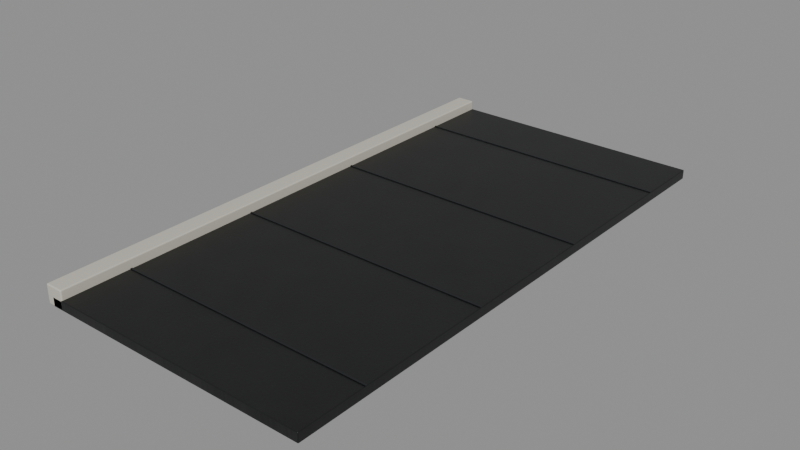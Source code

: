 # Source: pavement-4m.blend  (saved by Blender 5.2.44; exported with 4.5.12 LTS)
import bpy
from mathutils import Matrix  # noqa: F401  (used for matrix-valued properties, if any)

bpy.ops.wm.read_factory_settings(use_empty=True)
scene = bpy.context.scene
scene.name = 'Scene'

# ---- collections
col_pavement_4m = bpy.data.collections.new('pavement-4m'); scene.collection.children.link(col_pavement_4m)

# ---- images (referenced by path relative to the original .blend; pixels are not part of the script)
import os
ASSET_DIR = os.environ.get("B2B_ASSET_DIR", "")  # directory of the original .blend (textures are referenced by path, not embedded)
HERE = os.path.dirname(os.path.abspath(__file__))  # packed textures are extracted next to this script under _unpacked/

def load_image(name, relpath, width, height, colorspace="sRGB"):
    """Load a texture the original file referenced (path relative to the .blend, or extracted next to this script)."""
    p = next((c for c in (os.path.join(HERE, relpath), os.path.join(ASSET_DIR, relpath)) if relpath and os.path.exists(c)), "")
    if p:
        img = bpy.data.images.load(p, check_existing=True)
        img.name = name
    else:  # same state as the original file: an image datablock whose file is absent (Cycles renders it pink)
        img = bpy.data.images.new(name, width, height)
        img.source = "FILE"
        img.filepath = "//" + (relpath or name)
    img.colorspace_settings.name = colorspace
    return img
img_road = load_image('road', '_unpacked/road.aff69f0a.png', 1024, 1024, 'sRGB')
img_road_normal = load_image('road_normal', '_unpacked/road_normal.092e585f.png', 1024, 1024, 'Non-Color')

# ---- materials (node trees are filled in below, after node groups)
mat_road = bpy.data.materials.new('road')
mat_road.diffuse_color = (0.1, 0.105, 0.11, 1.0)
mat_black = bpy.data.materials.new('black')
mat_black.diffuse_color = (0.008, 0.01, 0.012, 1.0)
mat_ivory = bpy.data.materials.new('ivory')
mat_ivory.diffuse_color = (0.55, 0.53, 0.45, 1.0)

# ---- material node trees
mat_road.use_nodes = True; mat_road.node_tree.nodes.clear()
_N = mat_road.node_tree.nodes; _L = mat_road.node_tree.links
n0 = _N.new('ShaderNodeBsdfPrincipled'); n0.name = 'Principled BSDF'; n0.location = (-200, 100)
n0.inputs[2].default_value = 0.43
n0.inputs[10].default_value = 0.005
n1 = _N.new('ShaderNodeOutputMaterial'); n1.name = 'Material Output'; n1.location = (200, 100)
n2 = _N.new('ShaderNodeTexImage'); n2.name = 'Image Texture'; n2.location = (0, 0)
n2.image = img_road
n3 = _N.new('ShaderNodeTexImage'); n3.name = 'Image Texture.001'; n3.location = (0, 0)
n3.image = img_road_normal
n4 = _N.new('ShaderNodeNormalMap'); n4.name = 'Normal Map'; n4.location = (0, 0)
n4.width = 160
n4.inputs[0].default_value = 0.65
_L.new(n0.outputs[0], n1.inputs[0])
_L.new(n2.outputs[0], n0.inputs[0])
_L.new(n3.outputs[0], n4.inputs[1])
_L.new(n4.outputs[0], n0.inputs[5])
n1.is_active_output = True
mat_black.use_nodes = True; mat_black.node_tree.nodes.clear()
_N = mat_black.node_tree.nodes; _L = mat_black.node_tree.links
n0 = _N.new('ShaderNodeBsdfPrincipled'); n0.name = 'Principled BSDF'; n0.location = (-200, 100)
n0.inputs[0].default_value = (0.008, 0.01, 0.012, 1.0)
n0.inputs[2].default_value = 0.55
n0.inputs[10].default_value = 0.005
n1 = _N.new('ShaderNodeOutputMaterial'); n1.name = 'Material Output'; n1.location = (200, 100)
_L.new(n0.outputs[0], n1.inputs[0])
n1.is_active_output = True
mat_ivory.use_nodes = True; mat_ivory.node_tree.nodes.clear()
_N = mat_ivory.node_tree.nodes; _L = mat_ivory.node_tree.links
n0 = _N.new('ShaderNodeBsdfPrincipled'); n0.name = 'Principled BSDF'; n0.location = (-200, 100)
n0.inputs[0].default_value = (0.55, 0.53, 0.45, 1.0)
n0.inputs[2].default_value = 0.8
n0.inputs[10].default_value = 0.005
n1 = _N.new('ShaderNodeOutputMaterial'); n1.name = 'Material Output'; n1.location = (200, 100)
_L.new(n0.outputs[0], n1.inputs[0])
n1.is_active_output = True

# ---- meshes
me_cube_210 = bpy.data.meshes.new('Cube.210')
me_cube_210.from_pydata([(-1.0, -2.0, -0.035), (-1.0, -2.0, 0.035), (-1.0, 2.0, -0.035), (-1.0, 2.0, 0.035), (1.0, -2.0, -0.035), (1.0, -2.0, 0.035), (1.0, 2.0, -0.035), (1.0, 2.0, 0.035)], [], [(0, 1, 3, 2), (2, 3, 7, 6), (6, 7, 5, 4), (4, 5, 1, 0), (2, 6, 4, 0), (7, 3, 1, 5)])
_uv = me_cube_210.uv_layers.new(name='UVMap')
_uv.uv.foreach_set('vector', [-0.5, -1.0, -0.5, -1.0, -0.5, 1.0, -0.5, 1.0, -0.5, 1.0, -0.5, 1.0, 0.5, 1.0, 0.5, 1.0, 0.5, 1.0, 0.5, 1.0, 0.5, -1.0, 0.5, -1.0, 0.5, -1.0, 0.5, -1.0, -0.5, -1.0, -0.5, -1.0, -0.5, 1.0, 0.5, 1.0, 0.5, -1.0, -0.5, -1.0, 0.5, 1.0, -0.5, 1.0, -0.5, -1.0, 0.5, -1.0])
me_cube_210.materials.append(mat_road)
me_cube_210.update()
me_cube_211 = bpy.data.meshes.new('Cube.211')
me_cube_211.from_pydata([(-1.0, -0.006, -0.002), (-1.0, -0.006, 0.002), (-1.0, 0.006, -0.002), (-1.0, 0.006, 0.002), (1.0, -0.006, -0.002), (1.0, -0.006, 0.002), (1.0, 0.006, -0.002), (1.0, 0.006, 0.002)], [], [(0, 1, 3, 2), (2, 3, 7, 6), (6, 7, 5, 4), (4, 5, 1, 0), (2, 6, 4, 0), (7, 3, 1, 5)])
_uv = me_cube_211.uv_layers.new(name='UVMap')
_uv.uv.foreach_set('vector', [0.375, 0.0, 0.625, 0.0, 0.625, 0.25, 0.375, 0.25, 0.375, 0.25, 0.625, 0.25, 0.625, 0.5, 0.375, 0.5, 0.375, 0.5, 0.625, 0.5, 0.625, 0.75, 0.375, 0.75, 0.375, 0.75, 0.625, 0.75, 0.625, 1.0, 0.375, 1.0, 0.125, 0.5, 0.375, 0.5, 0.375, 0.75, 0.125, 0.75, 0.625, 0.5, 0.875, 0.5, 0.875, 0.75, 0.625, 0.75])
me_cube_211.materials.append(mat_black)
me_cube_211.update()
me_cube_212 = bpy.data.meshes.new('Cube.212')
me_cube_212.from_pydata([(-1.0, -0.006, -0.002), (-1.0, -0.006, 0.002), (-1.0, 0.006, -0.002), (-1.0, 0.006, 0.002), (1.0, -0.006, -0.002), (1.0, -0.006, 0.002), (1.0, 0.006, -0.002), (1.0, 0.006, 0.002)], [], [(0, 1, 3, 2), (2, 3, 7, 6), (6, 7, 5, 4), (4, 5, 1, 0), (2, 6, 4, 0), (7, 3, 1, 5)])
_uv = me_cube_212.uv_layers.new(name='UVMap')
_uv.uv.foreach_set('vector', [0.375, 0.0, 0.625, 0.0, 0.625, 0.25, 0.375, 0.25, 0.375, 0.25, 0.625, 0.25, 0.625, 0.5, 0.375, 0.5, 0.375, 0.5, 0.625, 0.5, 0.625, 0.75, 0.375, 0.75, 0.375, 0.75, 0.625, 0.75, 0.625, 1.0, 0.375, 1.0, 0.125, 0.5, 0.375, 0.5, 0.375, 0.75, 0.125, 0.75, 0.625, 0.5, 0.875, 0.5, 0.875, 0.75, 0.625, 0.75])
me_cube_212.materials.append(mat_black)
me_cube_212.update()
me_cube_213 = bpy.data.meshes.new('Cube.213')
me_cube_213.from_pydata([(-1.0, -0.006, -0.002), (-1.0, -0.006, 0.002), (-1.0, 0.006, -0.002), (-1.0, 0.006, 0.002), (1.0, -0.006, -0.002), (1.0, -0.006, 0.002), (1.0, 0.006, -0.002), (1.0, 0.006, 0.002)], [], [(0, 1, 3, 2), (2, 3, 7, 6), (6, 7, 5, 4), (4, 5, 1, 0), (2, 6, 4, 0), (7, 3, 1, 5)])
_uv = me_cube_213.uv_layers.new(name='UVMap')
_uv.uv.foreach_set('vector', [0.375, 0.0, 0.625, 0.0, 0.625, 0.25, 0.375, 0.25, 0.375, 0.25, 0.625, 0.25, 0.625, 0.5, 0.375, 0.5, 0.375, 0.5, 0.625, 0.5, 0.625, 0.75, 0.375, 0.75, 0.375, 0.75, 0.625, 0.75, 0.625, 1.0, 0.375, 1.0, 0.125, 0.5, 0.375, 0.5, 0.375, 0.75, 0.125, 0.75, 0.625, 0.5, 0.875, 0.5, 0.875, 0.75, 0.625, 0.75])
me_cube_213.materials.append(mat_black)
me_cube_213.update()
me_cube_214 = bpy.data.meshes.new('Cube.214')
me_cube_214.from_pydata([(-1.0, -0.006, -0.002), (-1.0, -0.006, 0.002), (-1.0, 0.006, -0.002), (-1.0, 0.006, 0.002), (1.0, -0.006, -0.002), (1.0, -0.006, 0.002), (1.0, 0.006, -0.002), (1.0, 0.006, 0.002)], [], [(0, 1, 3, 2), (2, 3, 7, 6), (6, 7, 5, 4), (4, 5, 1, 0), (2, 6, 4, 0), (7, 3, 1, 5)])
_uv = me_cube_214.uv_layers.new(name='UVMap')
_uv.uv.foreach_set('vector', [0.375, 0.0, 0.625, 0.0, 0.625, 0.25, 0.375, 0.25, 0.375, 0.25, 0.625, 0.25, 0.625, 0.5, 0.375, 0.5, 0.375, 0.5, 0.625, 0.5, 0.625, 0.75, 0.375, 0.75, 0.375, 0.75, 0.625, 0.75, 0.625, 1.0, 0.375, 1.0, 0.125, 0.5, 0.375, 0.5, 0.375, 0.75, 0.125, 0.75, 0.625, 0.5, 0.875, 0.5, 0.875, 0.75, 0.625, 0.75])
me_cube_214.materials.append(mat_black)
me_cube_214.update()
me_cube_215 = bpy.data.meshes.new('Cube.215')
me_cube_215.from_pydata([(-0.07, -2.0, -0.07), (-0.07, -2.0, 0.07), (-0.07, 2.0, -0.07), (-0.07, 2.0, 0.07), (0.07, -2.0, -0.07), (0.07, -2.0, 0.07), (0.07, 2.0, -0.07), (0.07, 2.0, 0.07)], [], [(0, 1, 3, 2), (2, 3, 7, 6), (6, 7, 5, 4), (4, 5, 1, 0), (2, 6, 4, 0), (7, 3, 1, 5)])
_uv = me_cube_215.uv_layers.new(name='UVMap')
_uv.uv.foreach_set('vector', [0.375, 0.0, 0.625, 0.0, 0.625, 0.25, 0.375, 0.25, 0.375, 0.25, 0.625, 0.25, 0.625, 0.5, 0.375, 0.5, 0.375, 0.5, 0.625, 0.5, 0.625, 0.75, 0.375, 0.75, 0.375, 0.75, 0.625, 0.75, 0.625, 1.0, 0.375, 1.0, 0.125, 0.5, 0.375, 0.5, 0.375, 0.75, 0.125, 0.75, 0.625, 0.5, 0.875, 0.5, 0.875, 0.75, 0.625, 0.75])
me_cube_215.materials.append(mat_ivory)
me_cube_215.update()

# ---- objects
ob_pavement_4m = bpy.data.objects.new('pavement-4m', None)
ob_pavement = bpy.data.objects.new('Pavement', me_cube_210)
ob_slab_seam = bpy.data.objects.new('Slab seam', me_cube_211)
ob_slab_seam_001 = bpy.data.objects.new('Slab seam.001', me_cube_212)
ob_slab_seam_002 = bpy.data.objects.new('Slab seam.002', me_cube_213)
ob_slab_seam_003 = bpy.data.objects.new('Slab seam.003', me_cube_214)
ob_kerb = bpy.data.objects.new('Kerb', me_cube_215)

# ---- transforms, parenting, visibility, modifiers, constraints
ob_pavement_4m.location = (0.0, 0.0, 0.0)
ob_pavement.parent = ob_pavement_4m
ob_pavement.location = (0.0, 0.0, 0.035)
_m = ob_pavement.modifiers.new('Edge wear', 'BEVEL')
_m.width = 0.006
_m.width_pct = 0.006
_m.segments = 2
_m = ob_pavement.modifiers.new('Normals', 'WEIGHTED_NORMAL')
ob_slab_seam.parent = ob_pavement_4m
ob_slab_seam.location = (0.0, -1.5, 0.074)
ob_slab_seam_001.parent = ob_pavement_4m
ob_slab_seam_001.location = (0.0, -0.5, 0.074)
ob_slab_seam_002.parent = ob_pavement_4m
ob_slab_seam_002.location = (0.0, 0.5, 0.074)
ob_slab_seam_003.parent = ob_pavement_4m
ob_slab_seam_003.location = (0.0, 1.5, 0.074)
ob_kerb.parent = ob_pavement_4m
ob_kerb.location = (-0.98, 0.0, 0.07)
_m = ob_kerb.modifiers.new('Edge wear', 'BEVEL')
_m.width = 0.01
_m.width_pct = 0.01
_m.segments = 2
_m = ob_kerb.modifiers.new('Normals', 'WEIGHTED_NORMAL')

# ---- collection membership
col_pavement_4m.objects.link(ob_pavement_4m)
col_pavement_4m.objects.link(ob_pavement)
col_pavement_4m.objects.link(ob_slab_seam)
col_pavement_4m.objects.link(ob_slab_seam_001)
col_pavement_4m.objects.link(ob_slab_seam_002)
col_pavement_4m.objects.link(ob_slab_seam_003)
col_pavement_4m.objects.link(ob_kerb)

# ---- scene / render settings (as saved in the file)
scene.frame_start = 1; scene.frame_end = 250; scene.frame_set(1)
scene.render.engine = 'BLENDER_EEVEE_NEXT'
scene.render.bake_bias = 0.0
scene.render.bake_samples = 0
scene.render.compositor_device = 'GPU'
scene.eevee.use_volume_custom_range = False
scene.eevee.fast_gi_thickness_near = 0.1
scene.eevee.fast_gi_thickness_far = 0.0
scene.eevee.ray_tracing_options.screen_trace_thickness = 0.1
bpy.context.view_layer.update()

# ---- added for rendering (the .blend has no active camera and no usable light): camera, sun + grey world if the file has none
cam_auto = bpy.data.cameras.new('AutoCamera')
cam_auto.lens = 50.0
cam_auto.sensor_width = 36.0
cam_auto.clip_end = 1000.0
ob_auto_camera = bpy.data.objects.new('AutoCamera', cam_auto)
scene.collection.objects.link(ob_auto_camera)
ob_auto_camera.location = (4.13564, -4.99277, 3.39851)
ob_auto_camera.rotation_euler = (1.09748, -7.21219e-08, 0.694738)
scene.camera = ob_auto_camera
light_auto_sun = bpy.data.lights.new('AutoSun', 'SUN')
light_auto_sun.energy = 3.0
light_auto_sun.angle = 0.0523599
ob_auto_sun = bpy.data.objects.new('AutoSun', light_auto_sun)
scene.collection.objects.link(ob_auto_sun)
ob_auto_sun.rotation_euler = (0.872665, 0.174533, 0.523599)
if scene.world is None:
    world_auto = bpy.data.worlds.new('AutoWorld')
    world_auto.color = (0.3, 0.3, 0.3)
    scene.world = world_auto
bpy.context.view_layer.update()

